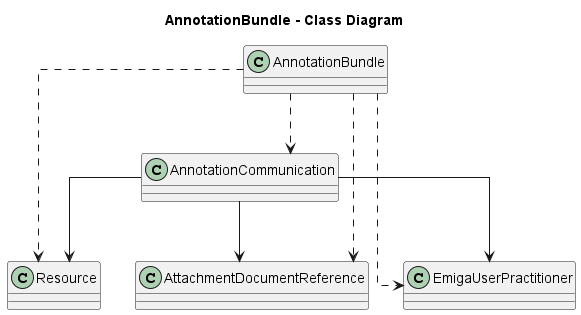

The diagram above was rendered by PlantUML. Its source (embedded in the PNG):
@startuml
skinparam linetype ortho

title AnnotationBundle - Class Diagram

class AnnotationBundle{
}
class AnnotationCommunication{
}
class Resource {
}
class AttachmentDocumentReference {
}
class EmigaUserPractitioner {
}

AnnotationCommunication --> EmigaUserPractitioner
AnnotationCommunication --> AttachmentDocumentReference 
AnnotationCommunication --> Resource

AnnotationBundle ..> AnnotationCommunication
AnnotationBundle ..> EmigaUserPractitioner
AnnotationBundle ..> AttachmentDocumentReference
AnnotationBundle ..> Resource
@enduml